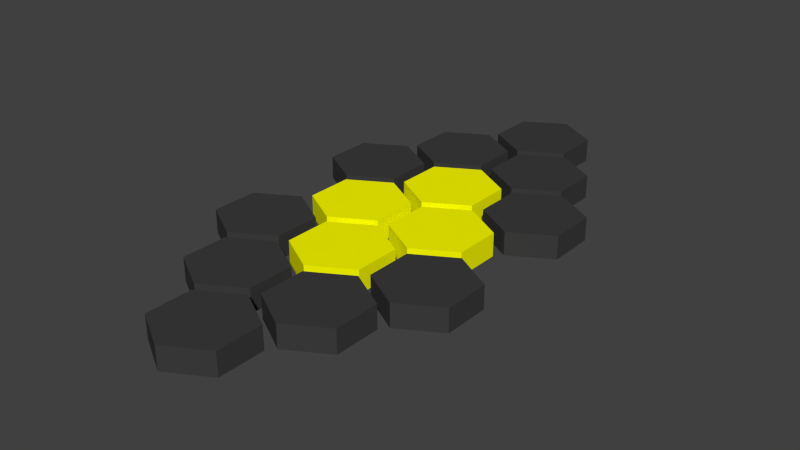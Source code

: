 # Source: board.blend  (saved by Blender 2.73.0; exported with 4.5.12 LTS)
import bpy
from mathutils import Matrix  # noqa: F401  (used for matrix-valued properties, if any)

bpy.ops.wm.read_factory_settings(use_empty=True)
scene = bpy.context.scene
scene.name = 'Scene'

# ---- collections
col_collection_1 = bpy.data.collections.new('Collection 1'); scene.collection.children.link(col_collection_1)

# ---- materials (node trees are filled in below, after node groups)
mat_yellow = bpy.data.materials.new('Yellow')
mat_yellow.alpha_threshold = 0.0
mat_yellow.use_transparent_shadow = False
mat_yellow.diffuse_color = (1.0, 1.0, 0.0, 1.0)
mat_yellow.roughness = 0.5
mat_black = bpy.data.materials.new('Black')
mat_black.alpha_threshold = 0.0
mat_black.use_transparent_shadow = False
mat_black.diffuse_color = (0.04696, 0.04696, 0.04696, 1.0)
mat_black.roughness = 0.5

# ---- material node trees

# ---- world
world_world = bpy.data.worlds.new('World'); scene.world = world_world
world_world.color = (0.05088, 0.05088, 0.05088)
world_world.use_sun_shadow = False
world_world.sun_shadow_jitter_overblur = 0.0
world_world.cycles.sampling_method = 'MANUAL'
world_world.cycles.sample_map_resolution = 256

# ---- meshes
me_cylinder_000 = bpy.data.meshes.new('Cylinder.000')
me_cylinder_000.from_pydata([(-2.0, -0.6667, 5.762e-08), (-2.0, -0.6667, 0.5), (-2.866, -1.167, -1.249e-07), (-2.866, -1.167, 0.5), (-2.866, -2.167, -2.421e-07), (-2.866, -2.167, 0.5), (-2.0, -2.667, -7.252e-08), (-2.0, -2.667, 0.5), (-1.134, -2.167, 1.547e-07), (-1.134, -2.167, 0.5), (-1.134, -1.167, 2.123e-07), (-1.134, -1.167, 0.5), (2.0, -0.6667, 5.762e-08), (2.0, -0.6667, 0.5), (1.134, -1.167, -1.249e-07), (1.134, -1.167, 0.5), (1.134, -2.167, -2.421e-07), (1.134, -2.167, 0.5), (2.0, -2.667, -7.252e-08), (2.0, -2.667, 0.5), (2.866, -2.167, 1.547e-07), (2.866, -2.167, 0.5), (2.866, -1.167, 2.123e-07), (2.866, -1.167, 0.5), (1.0, -2.333, 5.762e-08), (1.0, -2.333, 0.5), (0.134, -2.833, -1.249e-07), (0.134, -2.833, 0.5), (0.134, -3.833, -2.421e-07), (0.134, -3.833, 0.5), (1.0, -4.333, -7.252e-08), (1.0, -4.333, 0.5), (1.866, -3.833, 1.547e-07), (1.866, -3.833, 0.5), (1.866, -2.833, 2.123e-07), (1.866, -2.833, 0.5), (-1.0, -2.333, 5.762e-08), (-1.0, -2.333, 0.5), (-1.866, -2.833, -1.249e-07), (-1.866, -2.833, 0.5), (-1.866, -3.833, -2.421e-07), (-1.866, -3.833, 0.5), (-1.0, -4.333, -7.252e-08), (-1.0, -4.333, 0.5), (-0.134, -3.833, 1.547e-07), (-0.134, -3.833, 0.5), (-0.134, -2.833, 2.123e-07), (-0.134, -2.833, 0.5), (7.151e-08, -4.0, 5.762e-08), (-2.584e-08, -4.0, 0.5), (-0.866, -4.5, -1.249e-07), (-0.866, -4.5, 0.5), (-0.866, -5.5, -2.421e-07), (-0.866, -5.5, 0.5), (1.669e-07, -6.0, -7.252e-08), (-4.969e-08, -6.0, 0.5), (0.866, -5.5, 1.547e-07), (0.866, -5.5, 0.5), (0.866, -4.5, 2.123e-07), (0.866, -4.5, 0.5), (-3.18e-08, -2.667, -1.172e-07), (-1.292e-07, -2.667, 0.5), (-0.866, -2.167, -2.123e-07), (-0.866, -2.167, 0.5), (-0.866, -1.167, -1.547e-07), (-0.866, -1.167, 0.5), (1.113e-07, -0.6667, 1.023e-07), (-1.053e-07, -0.6667, 0.5), (0.866, -1.167, 2.421e-07), (0.866, -1.167, 0.5), (0.866, -2.167, 1.249e-07), (0.866, -2.167, 0.5), (-1.191e-08, 4.0, -1.172e-07), (-1.093e-07, 4.0, 0.5), (-0.866, 4.5, -2.123e-07), (-0.866, 4.5, 0.5), (-0.866, 5.5, -1.547e-07), (-0.866, 5.5, 0.5), (7.155e-08, 6.0, 1.023e-07), (-2.58e-08, 6.0, 0.5), (0.866, 5.5, 2.421e-07), (0.866, 5.5, 0.5), (0.866, 4.5, 1.249e-07), (0.866, 4.5, 0.5), (-1.0, 2.333, -1.172e-07), (-1.0, 2.333, 0.5), (-1.866, 2.833, -2.123e-07), (-1.866, 2.833, 0.5), (-1.866, 3.833, -1.547e-07), (-1.866, 3.833, 0.5), (-1.0, 4.333, 1.023e-07), (-1.0, 4.333, 0.5), (-0.134, 3.833, 2.421e-07), (-0.134, 3.833, 0.5), (-0.134, 2.833, 1.249e-07), (-0.134, 2.833, 0.5), (1.0, 2.333, -1.172e-07), (1.0, 2.333, 0.5), (0.134, 2.833, -2.123e-07), (0.134, 2.833, 0.5), (0.134, 3.833, -1.547e-07), (0.134, 3.833, 0.5), (1.0, 4.333, 1.023e-07), (1.0, 4.333, 0.5), (1.866, 3.833, 2.421e-07), (1.866, 3.833, 0.5), (1.866, 2.833, 1.249e-07), (1.866, 2.833, 0.5), (2.0, 0.6667, -1.172e-07), (2.0, 0.6667, 0.5), (1.134, 1.167, -2.123e-07), (1.134, 1.167, 0.5), (1.134, 2.167, -1.547e-07), (1.134, 2.167, 0.5), (2.0, 2.667, 1.023e-07), (2.0, 2.667, 0.5), (2.866, 2.167, 2.421e-07), (2.866, 2.167, 0.5), (2.866, 1.167, 1.249e-07), (2.866, 1.167, 0.5), (-2.0, 0.6667, -1.172e-07), (-2.0, 0.6667, 0.5), (-2.866, 1.167, -2.123e-07), (-2.866, 1.167, 0.5), (-2.866, 2.167, -1.547e-07), (-2.866, 2.167, 0.5), (-2.0, 2.667, 1.023e-07), (-2.0, 2.667, 0.5), (-1.134, 2.167, 2.421e-07), (-1.134, 2.167, 0.5), (-1.134, 1.167, 1.249e-07), (-1.134, 1.167, 0.5), (7.95e-09, 0.6667, -1.172e-07), (-8.94e-08, 0.6667, 0.5), (-0.866, 1.167, -2.123e-07), (-0.866, 1.167, 0.5), (-0.866, 2.167, -1.547e-07), (-0.866, 2.167, 0.5), (1.51e-07, 2.667, 1.023e-07), (-6.555e-08, 2.667, 0.5), (0.866, 2.167, 2.421e-07), (0.866, 2.167, 0.5), (0.866, 1.167, 1.249e-07), (0.866, 1.167, 0.5), (-1.0, -1.0, -1.172e-07), (-1.0, -1.0, 0.5), (-1.866, -0.5, -2.123e-07), (-1.866, -0.5, 0.5), (-1.866, 0.5, -1.547e-07), (-1.866, 0.5, 0.5), (-1.0, 1.0, 1.023e-07), (-1.0, 1.0, 0.5), (-0.134, 0.5, 2.421e-07), (-0.134, 0.5, 0.5), (-0.134, -0.5, 1.249e-07), (-0.134, -0.5, 0.5), (1.0, -1.0, -1.172e-07), (1.0, -1.0, 0.5), (0.134, -0.5, -2.123e-07), (0.134, -0.5, 0.5), (0.134, 0.5, -1.547e-07), (0.134, 0.5, 0.5), (1.0, 1.0, 1.023e-07), (1.0, 1.0, 0.5), (1.866, 0.5, 2.421e-07), (1.866, 0.5, 0.5), (1.866, -0.5, 1.249e-07), (1.866, -0.5, 0.5)], [], [(0, 2, 3, 1), (2, 4, 5, 3), (4, 6, 7, 5), (6, 8, 9, 7), (3, 5, 7, 9, 11, 1), (10, 0, 1, 11), (8, 10, 11, 9), (2, 0, 10, 8, 6, 4), (12, 14, 15, 13), (14, 16, 17, 15), (16, 18, 19, 17), (18, 20, 21, 19), (15, 17, 19, 21, 23, 13), (22, 12, 13, 23), (20, 22, 23, 21), (14, 12, 22, 20, 18, 16), (24, 26, 27, 25), (26, 28, 29, 27), (28, 30, 31, 29), (30, 32, 33, 31), (27, 29, 31, 33, 35, 25), (34, 24, 25, 35), (32, 34, 35, 33), (26, 24, 34, 32, 30, 28), (36, 38, 39, 37), (38, 40, 41, 39), (40, 42, 43, 41), (42, 44, 45, 43), (39, 41, 43, 45, 47, 37), (46, 36, 37, 47), (44, 46, 47, 45), (38, 36, 46, 44, 42, 40), (48, 50, 51, 49), (50, 52, 53, 51), (52, 54, 55, 53), (54, 56, 57, 55), (51, 53, 55, 57, 59, 49), (58, 48, 49, 59), (56, 58, 59, 57), (50, 48, 58, 56, 54, 52), (60, 61, 63, 62), (62, 63, 65, 64), (64, 65, 67, 66), (66, 67, 69, 68), (63, 61, 71, 69, 67, 65), (70, 71, 61, 60), (68, 69, 71, 70), (62, 64, 66, 68, 70, 60), (72, 73, 75, 74), (74, 75, 77, 76), (76, 77, 79, 78), (78, 79, 81, 80), (75, 73, 83, 81, 79, 77), (82, 83, 73, 72), (80, 81, 83, 82), (74, 76, 78, 80, 82, 72), (84, 85, 87, 86), (86, 87, 89, 88), (88, 89, 91, 90), (90, 91, 93, 92), (87, 85, 95, 93, 91, 89), (94, 95, 85, 84), (92, 93, 95, 94), (86, 88, 90, 92, 94, 84), (96, 97, 99, 98), (98, 99, 101, 100), (100, 101, 103, 102), (102, 103, 105, 104), (99, 97, 107, 105, 103, 101), (106, 107, 97, 96), (104, 105, 107, 106), (98, 100, 102, 104, 106, 96), (108, 109, 111, 110), (110, 111, 113, 112), (112, 113, 115, 114), (114, 115, 117, 116), (111, 109, 119, 117, 115, 113), (118, 119, 109, 108), (116, 117, 119, 118), (110, 112, 114, 116, 118, 108), (120, 121, 123, 122), (122, 123, 125, 124), (124, 125, 127, 126), (126, 127, 129, 128), (123, 121, 131, 129, 127, 125), (130, 131, 121, 120), (128, 129, 131, 130), (122, 124, 126, 128, 130, 120), (132, 133, 135, 134), (134, 135, 137, 136), (136, 137, 139, 138), (138, 139, 141, 140), (135, 133, 143, 141, 139, 137), (142, 143, 133, 132), (140, 141, 143, 142), (134, 136, 138, 140, 142, 132), (144, 145, 147, 146), (146, 147, 149, 148), (148, 149, 151, 150), (150, 151, 153, 152), (147, 145, 155, 153, 151, 149), (154, 155, 145, 144), (152, 153, 155, 154), (146, 148, 150, 152, 154, 144), (156, 157, 159, 158), (158, 159, 161, 160), (160, 161, 163, 162), (162, 163, 165, 164), (159, 157, 167, 165, 163, 161), (166, 167, 157, 156), (164, 165, 167, 166), (158, 160, 162, 164, 166, 156)])
me_cylinder_000.polygons.foreach_set('material_index', [1, 1, 1, 1, 1, 1, 1, 1, 1, 1, 1, 1, 1, 1, 1, 1, 1, 1, 1, 1, 1, 1, 1, 1, 1, 1, 1, 1, 1, 1, 1, 1, 1, 1, 1, 1, 1, 1, 1, 1, 0, 0, 0, 0, 0, 0, 0, 0, 1, 1, 1, 1, 1, 1, 1, 1, 1, 1, 1, 1, 1, 1, 1, 1, 1, 1, 1, 1, 1, 1, 1, 1, 1, 1, 1, 1, 1, 1, 1, 1, 1, 1, 1, 1, 1, 1, 1, 1, 0, 0, 0, 0, 0, 0, 0, 0, 0, 0, 0, 0, 0, 0, 0, 0, 0, 0, 0, 0, 0, 0, 0, 0])
_uv = me_cylinder_000.uv_layers.new(name='UVMap')
_uv.uv.foreach_set('vector', [0.9341, 0.1739, 0.9341, 0.2174, 0.8913, 0.2174, 0.8913, 0.1739, 0.9341, 0.2174, 0.9341, 0.3043, 0.8913, 0.3043, 0.8913, 0.2174, 0.9341, 0.3043, 0.9341, 0.3478, 0.8913, 0.3478, 0.8913, 0.3043, 0.2573, 1.0, 0.2573, 0.913, 0.3002, 0.913, 0.3002, 1.0, 0.5942, 0.3913, 0.6684, 0.3478, 0.7427, 0.3913, 0.7427, 0.4783, 0.6684, 0.5217, 0.5942, 0.4783, 1.0, 0.5217, 1.0, 0.6087, 0.9571, 0.6087, 0.9571, 0.5217, 0.2573, 0.913, 0.2573, 0.8696, 0.3002, 0.8696, 0.3002, 0.913, 0.0, 0.6522, 5.112e-09, 0.5652, 0.07427, 0.5217, 0.1485, 0.5652, 0.1485, 0.6522, 0.07427, 0.6957, 0.8714, 0.6957, 0.8714, 0.6522, 0.9142, 0.6522, 0.9142, 0.6957, 0.8714, 0.6522, 0.8714, 0.5652, 0.9142, 0.5652, 0.9142, 0.6522, 0.8714, 0.5652, 0.8714, 0.5217, 0.9142, 0.5217, 0.9142, 0.5652, 0.2144, 1.0, 0.2144, 0.913, 0.2573, 0.913, 0.2573, 1.0, 0.5199, 0.6957, 0.5942, 0.7391, 0.5942, 0.8261, 0.5199, 0.8696, 0.4456, 0.8261, 0.4456, 0.7391, 0.9341, 0.4783, 0.9341, 0.3913, 0.977, 0.3913, 0.977, 0.4783, 0.2144, 0.913, 0.2144, 0.8696, 0.2573, 0.8696, 0.2573, 0.913, 0.2971, 0.3043, 0.2971, 0.2174, 0.3714, 0.1739, 0.4456, 0.2174, 0.4456, 0.3043, 0.3714, 0.3478, 0.8285, 0.5217, 0.8285, 0.5652, 0.7856, 0.5652, 0.7856, 0.5217, 0.8285, 0.5652, 0.8285, 0.6522, 0.7856, 0.6522, 0.7856, 0.5652, 0.8285, 0.6522, 0.8285, 0.6957, 0.7856, 0.6957, 0.7856, 0.6522, 0.9142, 0.9565, 0.9142, 0.8696, 0.9571, 0.8696, 0.9571, 0.9565, 0.1485, 0.7391, 0.2228, 0.6957, 0.2971, 0.7391, 0.2971, 0.8261, 0.2228, 0.8696, 0.1485, 0.8261, 0.7856, 0.9565, 0.7856, 0.8696, 0.8285, 0.8696, 0.8285, 0.9565, 0.9142, 0.8696, 0.9142, 0.8261, 0.9571, 0.8261, 0.9571, 0.8696, 0.1485, 0.3913, 0.1485, 0.4783, 0.07427, 0.5217, 4.089e-08, 0.4783, 0.0, 0.3913, 0.07427, 0.3478, 0.8714, 0.5217, 0.8714, 0.5652, 0.8285, 0.5652, 0.8285, 0.5217, 0.8714, 0.5652, 0.8714, 0.6522, 0.8285, 0.6522, 0.8285, 0.5652, 0.8714, 0.6522, 0.8714, 0.6957, 0.8285, 0.6957, 0.8285, 0.6522, 0.9142, 0.8261, 0.9142, 0.7391, 0.9571, 0.7391, 0.9571, 0.8261, 0.5942, 0.8261, 0.5942, 0.7391, 0.6684, 0.6957, 0.7427, 0.7391, 0.7427, 0.8261, 0.6684, 0.8696, 0.6003, 0.8696, 0.6003, 0.9565, 0.5574, 0.9565, 0.5574, 0.8696, 0.9142, 0.7391, 0.9142, 0.6957, 0.9571, 0.6957, 0.9571, 0.7391, 0.07427, 0.1739, 4.089e-08, 0.1304, 0.0, 0.04348, 0.07427, 0.0, 0.1485, 0.04348, 0.1485, 0.1304, 0.9341, 0.3478, 0.9341, 0.3913, 0.8913, 0.3913, 0.8913, 0.3478, 0.9341, 0.3913, 0.9341, 0.4783, 0.8913, 0.4783, 0.8913, 0.3913, 0.9341, 0.4783, 0.9341, 0.5217, 0.8913, 0.5217, 0.8913, 0.4783, 0.9341, 0.1304, 0.9341, 0.04348, 0.977, 0.04348, 0.977, 0.1304, 0.3714, 0.0, 0.4456, 0.04348, 0.4456, 0.1304, 0.3714, 0.1739, 0.2971, 0.1304, 0.2971, 0.04348, 0.729, 0.8696, 0.729, 0.9565, 0.6861, 0.9565, 0.6861, 0.8696, 0.9341, 0.04348, 0.9341, 0.0, 0.977, 0.0, 0.977, 0.04348, 0.2971, 0.6522, 0.2228, 0.6957, 0.1485, 0.6522, 0.1485, 0.5652, 0.2228, 0.5217, 0.2971, 0.5652, 0.9142, 0.5217, 0.9571, 0.5217, 0.9571, 0.5652, 0.9142, 0.5652, 0.9142, 0.5652, 0.9571, 0.5652, 0.9571, 0.6522, 0.9142, 0.6522, 0.9142, 0.6522, 0.9571, 0.6522, 0.9571, 0.6957, 0.9142, 0.6957, 0.9571, 0.7826, 1.0, 0.7826, 1.0, 0.8696, 0.9571, 0.8696, 0.2971, 0.3913, 0.2971, 0.4783, 0.2228, 0.5217, 0.1485, 0.4783, 0.1485, 0.3913, 0.2228, 0.3478, 0.343, 0.9565, 0.3002, 0.9565, 0.3002, 0.8696, 0.343, 0.8696, 0.343, 1.0, 0.3002, 1.0, 0.3002, 0.9565, 0.343, 0.9565, 0.3714, 0.5217, 0.4456, 0.5652, 0.4456, 0.6522, 0.3714, 0.6957, 0.2971, 0.6522, 0.2971, 0.5652, 0.8714, 0.6957, 0.9142, 0.6957, 0.9142, 0.7391, 0.8714, 0.7391, 0.8714, 0.7391, 0.9142, 0.7391, 0.9142, 0.8261, 0.8714, 0.8261, 0.8714, 0.8261, 0.9142, 0.8261, 0.9142, 0.8696, 0.8714, 0.8696, 0.8714, 0.9565, 0.8285, 0.9565, 0.8285, 0.8696, 0.8714, 0.8696, 0.2971, 0.04348, 0.2971, 0.1304, 0.2228, 0.1739, 0.1485, 0.1304, 0.1485, 0.04348, 0.2228, 0.0, 0.08576, 0.913, 0.1286, 0.913, 0.1286, 1.0, 0.08576, 1.0, 0.08576, 0.8696, 0.1286, 0.8696, 0.1286, 0.913, 0.08576, 0.913, 0.2971, 0.3043, 0.2228, 0.3478, 0.1485, 0.3043, 0.1485, 0.2174, 0.2228, 0.1739, 0.2971, 0.2174, 0.5146, 1.0, 0.4717, 1.0, 0.4717, 0.9565, 0.5146, 0.9565, 0.5146, 0.9565, 0.4717, 0.9565, 0.4717, 0.8696, 0.5146, 0.8696, 0.1286, 0.8696, 0.1715, 0.8696, 0.1715, 0.913, 0.1286, 0.913, 0.1286, 0.913, 0.1715, 0.913, 0.1715, 1.0, 0.1286, 1.0, 0.5942, 0.3913, 0.5942, 0.4783, 0.5199, 0.5217, 0.4456, 0.4783, 0.4456, 0.3913, 0.5199, 0.3478, 0.4288, 0.9565, 0.3859, 0.9565, 0.3859, 0.8696, 0.4288, 0.8696, 0.4288, 1.0, 0.3859, 1.0, 0.3859, 0.9565, 0.4288, 0.9565, 0.7427, 0.3043, 0.7427, 0.2174, 0.817, 0.1739, 0.8913, 0.2174, 0.8913, 0.3043, 0.817, 0.3478, 0.5574, 1.0, 0.5146, 1.0, 0.5146, 0.9565, 0.5574, 0.9565, 0.5574, 0.9565, 0.5146, 0.9565, 0.5146, 0.8696, 0.5574, 0.8696, 0.4288, 0.8696, 0.4717, 0.8696, 0.4717, 0.913, 0.4288, 0.913, 0.4288, 0.913, 0.4717, 0.913, 0.4717, 1.0, 0.4288, 1.0, 0.2971, 0.8261, 0.2971, 0.7391, 0.3714, 0.6957, 0.4456, 0.7391, 0.4456, 0.8261, 0.3714, 0.8696, 5.112e-09, 0.913, 0.04288, 0.913, 0.04288, 1.0, 0.0, 1.0, 3.067e-08, 0.8696, 0.04288, 0.8696, 0.04288, 0.913, 5.112e-09, 0.913, 0.5942, 0.6522, 0.5199, 0.6957, 0.4456, 0.6522, 0.4456, 0.5652, 0.5199, 0.5217, 0.5942, 0.5652, 0.7427, 0.6957, 0.7856, 0.6957, 0.7856, 0.7391, 0.7427, 0.7391, 0.7427, 0.7391, 0.7856, 0.7391, 0.7856, 0.8261, 0.7427, 0.8261, 0.7427, 0.8261, 0.7856, 0.8261, 0.7856, 0.8696, 0.7427, 0.8696, 0.9571, 0.6957, 1.0, 0.6957, 1.0, 0.7826, 0.9571, 0.7826, 0.07427, 0.3478, 5.112e-09, 0.3043, 0.0, 0.2174, 0.07427, 0.1739, 0.1485, 0.2174, 0.1485, 0.3043, 0.343, 0.913, 0.3859, 0.913, 0.3859, 1.0, 0.343, 1.0, 0.343, 0.8696, 0.3859, 0.8696, 0.3859, 0.913, 0.343, 0.913, 0.817, 0.0, 0.8913, 0.04348, 0.8913, 0.1304, 0.817, 0.1739, 0.7427, 0.1304, 0.7427, 0.04348, 0.7856, 0.6957, 0.7427, 0.6957, 0.7427, 0.6522, 0.7856, 0.6522, 0.7856, 0.6522, 0.7427, 0.6522, 0.7427, 0.5652, 0.7856, 0.5652, 0.7856, 0.5652, 0.7427, 0.5652, 0.7427, 0.5217, 0.7856, 0.5217, 0.7856, 0.9565, 0.7427, 0.9565, 0.7427, 0.8696, 0.7856, 0.8696, 0.3714, 0.3478, 0.4456, 0.3913, 0.4456, 0.4783, 0.3714, 0.5217, 0.2971, 0.4783, 0.2971, 0.3913, 0.1715, 0.913, 0.2144, 0.913, 0.2144, 1.0, 0.1715, 1.0, 0.1715, 0.8696, 0.2144, 0.8696, 0.2144, 0.913, 0.1715, 0.913, 0.6684, 0.1739, 0.5942, 0.1304, 0.5942, 0.04348, 0.6684, 0.0, 0.7427, 0.04348, 0.7427, 0.1304, 0.7856, 0.6957, 0.8285, 0.6957, 0.8285, 0.7391, 0.7856, 0.7391, 0.7856, 0.7391, 0.8285, 0.7391, 0.8285, 0.8261, 0.7856, 0.8261, 0.7856, 0.8261, 0.8285, 0.8261, 0.8285, 0.8696, 0.7856, 0.8696, 0.6432, 0.9565, 0.6003, 0.9565, 0.6003, 0.8696, 0.6432, 0.8696, 0.5199, 0.0, 0.5942, 0.04348, 0.5942, 0.1304, 0.5199, 0.1739, 0.4456, 0.1304, 0.4456, 0.04348, 0.9341, 0.3043, 0.977, 0.3043, 0.977, 0.3913, 0.9341, 0.3913, 0.9341, 0.2609, 0.977, 0.2609, 0.977, 0.3043, 0.9341, 0.3043, 0.6684, 0.6957, 0.5942, 0.6522, 0.5942, 0.5652, 0.6684, 0.5217, 0.7427, 0.5652, 0.7427, 0.6522, 0.9341, 0.1739, 0.8913, 0.1739, 0.8913, 0.1304, 0.9341, 0.1304, 0.9341, 0.1304, 0.8913, 0.1304, 0.8913, 0.04348, 0.9341, 0.04348, 0.9341, 0.04348, 0.8913, 0.04348, 0.8913, 5.183e-09, 0.9341, 0.0, 0.9142, 0.9565, 0.8714, 0.9565, 0.8714, 0.8696, 0.9142, 0.8696, 0.6684, 0.3478, 0.5942, 0.3043, 0.5942, 0.2174, 0.6684, 0.1739, 0.7427, 0.2174, 0.7427, 0.3043, 0.977, 0.2174, 0.9341, 0.2174, 0.9341, 0.1304, 0.977, 0.1304, 0.977, 0.2609, 0.9341, 0.2609, 0.9341, 0.2174, 0.977, 0.2174, 0.1485, 0.8261, 0.07427, 0.8696, 1.022e-08, 0.8261, 0.0, 0.7391, 0.07427, 0.6957, 0.1485, 0.7391, 0.8285, 0.6957, 0.8714, 0.6957, 0.8714, 0.7391, 0.8285, 0.7391, 0.8285, 0.7391, 0.8714, 0.7391, 0.8714, 0.8261, 0.8285, 0.8261, 0.8285, 0.8261, 0.8714, 0.8261, 0.8714, 0.8696, 0.8285, 0.8696, 0.6861, 0.9565, 0.6432, 0.9565, 0.6432, 0.8696, 0.6861, 0.8696, 0.5199, 0.1739, 0.5942, 0.2174, 0.5942, 0.3043, 0.5199, 0.3478, 0.4456, 0.3043, 0.4456, 0.2174, 0.08576, 0.9565, 0.04288, 0.9565, 0.04288, 0.8696, 0.08576, 0.8696, 0.08576, 1.0, 0.04288, 1.0, 0.04288, 0.9565, 0.08576, 0.9565, 0.7427, 0.3913, 0.817, 0.3478, 0.8913, 0.3913, 0.8913, 0.4783, 0.817, 0.5217, 0.7427, 0.4783])
me_cylinder_000.materials.append(mat_yellow)
me_cylinder_000.materials.append(mat_black)
me_cylinder_000.use_remesh_preserve_volume = False
me_cylinder_000.use_remesh_preserve_attributes = False
me_cylinder_000.use_mirror_vertex_groups = False
me_cylinder_000.update()

# ---- objects
ob_board = bpy.data.objects.new('board', me_cylinder_000)

# ---- transforms, parenting, visibility, modifiers, constraints
ob_board.location = (0.0, 0.0, 0.0)
ob_board.color = (0.8, 0.8, 0.8, 1.0)
ob_board.lineart.crease_threshold = 0.0

# ---- collection membership
col_collection_1.objects.link(ob_board)

# ---- scene / render settings (as saved in the file)
scene.frame_start = 1; scene.frame_end = 250; scene.frame_set(93)
scene.render.engine = 'BLENDER_EEVEE_NEXT'
scene.render.resolution_percentage = 50
scene.render.dither_intensity = 0.0
scene.cycles.use_denoising = False
scene.cycles.samples = 10
scene.cycles.sampling_pattern = 'TABULATED_SOBOL'
scene.cycles.light_sampling_threshold = 0.0
scene.cycles.use_adaptive_sampling = False
scene.cycles.use_light_tree = False
scene.cycles.blur_glossy = 0.0
scene.cycles.pixel_filter_type = 'GAUSSIAN'
scene.cycles.sample_clamp_indirect = 0.0
scene.view_settings.view_transform = 'Standard'
bpy.context.view_layer.update()

# ---- added for rendering (the .blend has no active camera and no usable light): camera, sun
cam_auto = bpy.data.cameras.new('AutoCamera')
cam_auto.lens = 50.0
cam_auto.sensor_width = 36.0
cam_auto.clip_end = 1000.0
ob_auto_camera = bpy.data.objects.new('AutoCamera', cam_auto)
scene.collection.objects.link(ob_auto_camera)
ob_auto_camera.location = (12.313, -14.7756, 10.1004)
ob_auto_camera.rotation_euler = (1.09748, -7.21219e-08, 0.694738)
scene.camera = ob_auto_camera
light_auto_sun = bpy.data.lights.new('AutoSun', 'SUN')
light_auto_sun.energy = 3.0
light_auto_sun.angle = 0.0523599
ob_auto_sun = bpy.data.objects.new('AutoSun', light_auto_sun)
scene.collection.objects.link(ob_auto_sun)
ob_auto_sun.rotation_euler = (0.872665, 0.174533, 0.523599)
bpy.context.view_layer.update()
